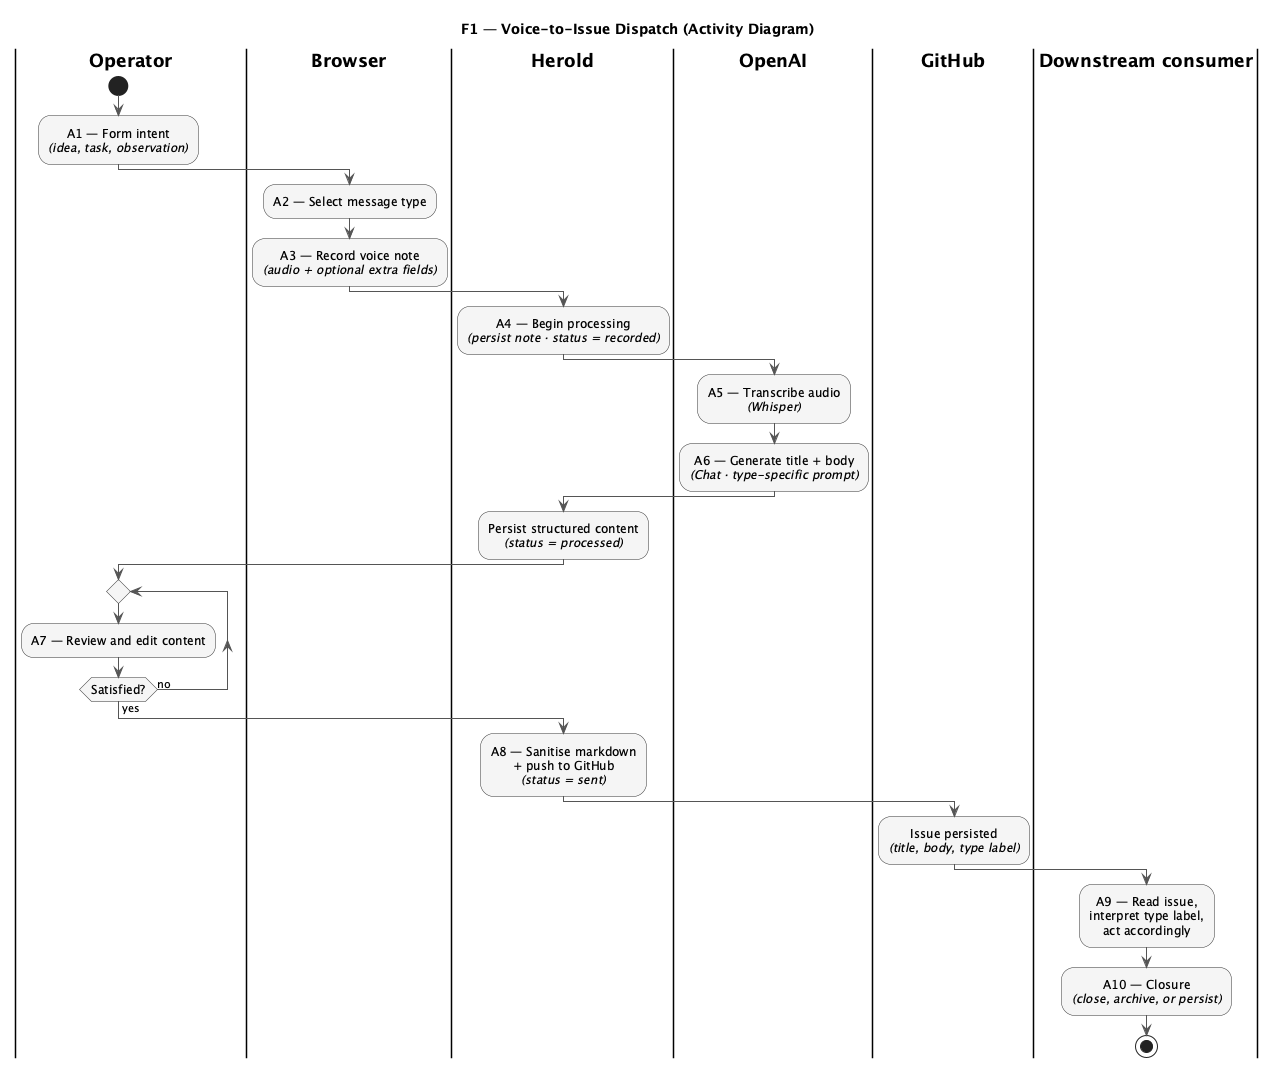

The diagram above was rendered by PlantUML. Its source (embedded in the PNG):
@startuml f1-activities

title F1 — Voice-to-Issue Dispatch (Activity Diagram)

skinparam backgroundColor white
skinparam ActivityFontSize 12
skinparam ActivityDiamondFontSize 12
skinparam SwimlaneTitleFontStyle bold
skinparam DefaultTextAlignment center
skinparam ArrowColor #555555
skinparam ActivityBorderColor #333333
skinparam ActivityBackgroundColor #F5F5F5

|Operator|
start
:A1 — Form intent
//(idea, task, observation)//;

|Browser|
:A2 — Select message type;
:A3 — Record voice note
//(audio + optional extra fields)//;

|Herold|
:A4 — Begin processing
//(persist note · status = recorded)//;

|OpenAI|
:A5 — Transcribe audio
//(Whisper)//;
:A6 — Generate title + body
//(Chat · type-specific prompt)//;

|Herold|
:Persist structured content
//(status = processed)//;

|Operator|
repeat
  :A7 — Review and edit content;
repeat while (Satisfied?) is (no) not (yes)

|Herold|
:A8 — Sanitise markdown
+ push to GitHub
//(status = sent)//;

|GitHub|
:Issue persisted
//(title, body, type label)//;

|Downstream consumer|
:A9 — Read issue,
interpret type label,
act accordingly;
:A10 — Closure
//(close, archive, or persist)//;

stop

@enduml